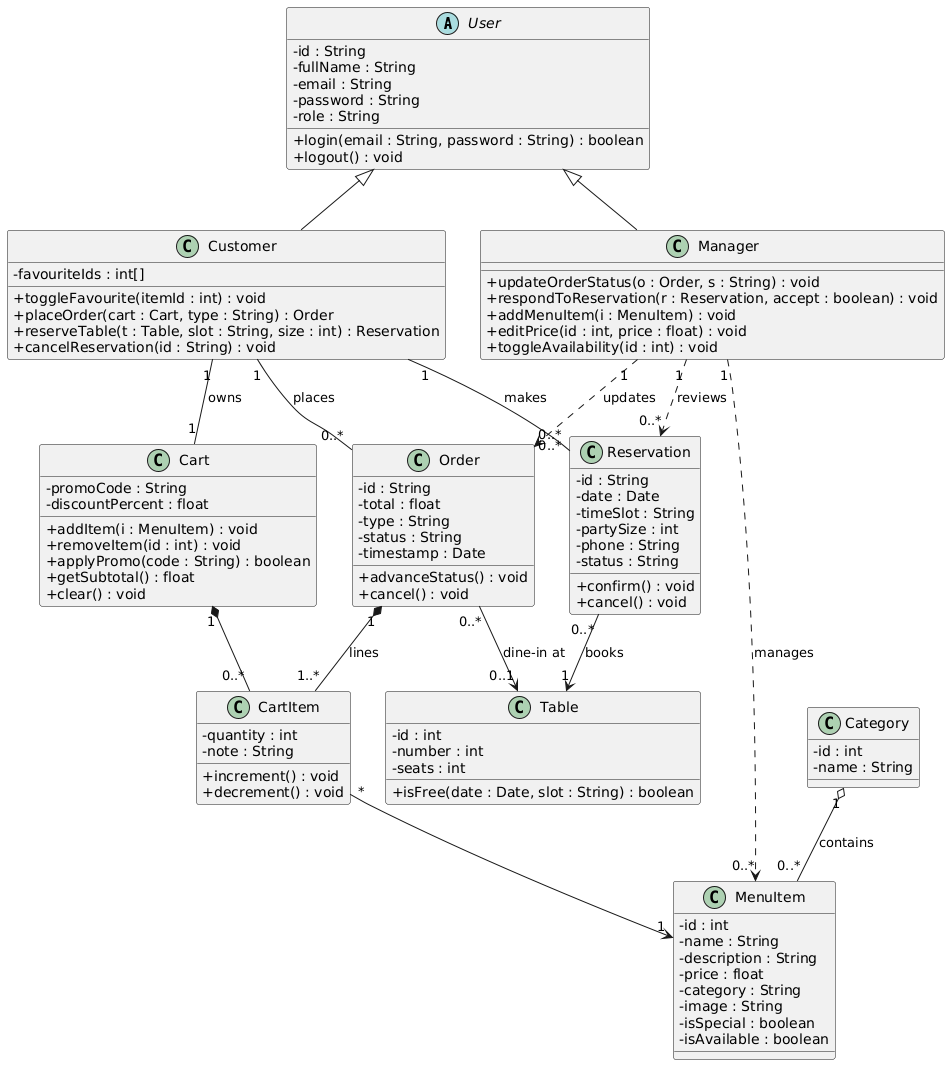

The diagram above was rendered by PlantUML. Its source (embedded in the PNG):
@startuml
skinparam shadowing false
skinparam classAttributeIconSize 0
abstract class User {
  - id : String
  - fullName : String
  - email : String
  - password : String
  - role : String
  + login(email : String, password : String) : boolean
  + logout() : void
}
class Customer {
  - favouriteIds : int[]
  + toggleFavourite(itemId : int) : void
  + placeOrder(cart : Cart, type : String) : Order
  + reserveTable(t : Table, slot : String, size : int) : Reservation
  + cancelReservation(id : String) : void
}
class Manager {
  + updateOrderStatus(o : Order, s : String) : void
  + respondToReservation(r : Reservation, accept : boolean) : void
  + addMenuItem(i : MenuItem) : void
  + editPrice(id : int, price : float) : void
  + toggleAvailability(id : int) : void
}
class Category {
  - id : int
  - name : String
}
class MenuItem {
  - id : int
  - name : String
  - description : String
  - price : float
  - category : String
  - image : String
  - isSpecial : boolean
  - isAvailable : boolean
}
class Cart {
  - promoCode : String
  - discountPercent : float
  + addItem(i : MenuItem) : void
  + removeItem(id : int) : void
  + applyPromo(code : String) : boolean
  + getSubtotal() : float
  + clear() : void
}
class CartItem {
  - quantity : int
  - note : String
  + increment() : void
  + decrement() : void
}
class Order {
  - id : String
  - total : float
  - type : String
  - status : String
  - timestamp : Date
  + advanceStatus() : void
  + cancel() : void
}
class Reservation {
  - id : String
  - date : Date
  - timeSlot : String
  - partySize : int
  - phone : String
  - status : String
  + confirm() : void
  + cancel() : void
}
class Table {
  - id : int
  - number : int
  - seats : int
  + isFree(date : Date, slot : String) : boolean
}
User <|-- Customer
User <|-- Manager
Category "1" o-- "0..*" MenuItem : contains
Cart "1" *-- "0..*" CartItem
CartItem "*" --> "1" MenuItem
Customer "1" -- "1" Cart : owns
Customer "1" -- "0..*" Order : places
Customer "1" -- "0..*" Reservation : makes
Order "1" *-- "1..*" CartItem : lines
Order "0..*" --> "0..1" Table : dine-in at
Reservation "0..*" --> "1" Table : books
Manager "1" ..> "0..*" Order : updates
Manager "1" ..> "0..*" Reservation : reviews
Manager "1" ..> "0..*" MenuItem : manages
@enduml